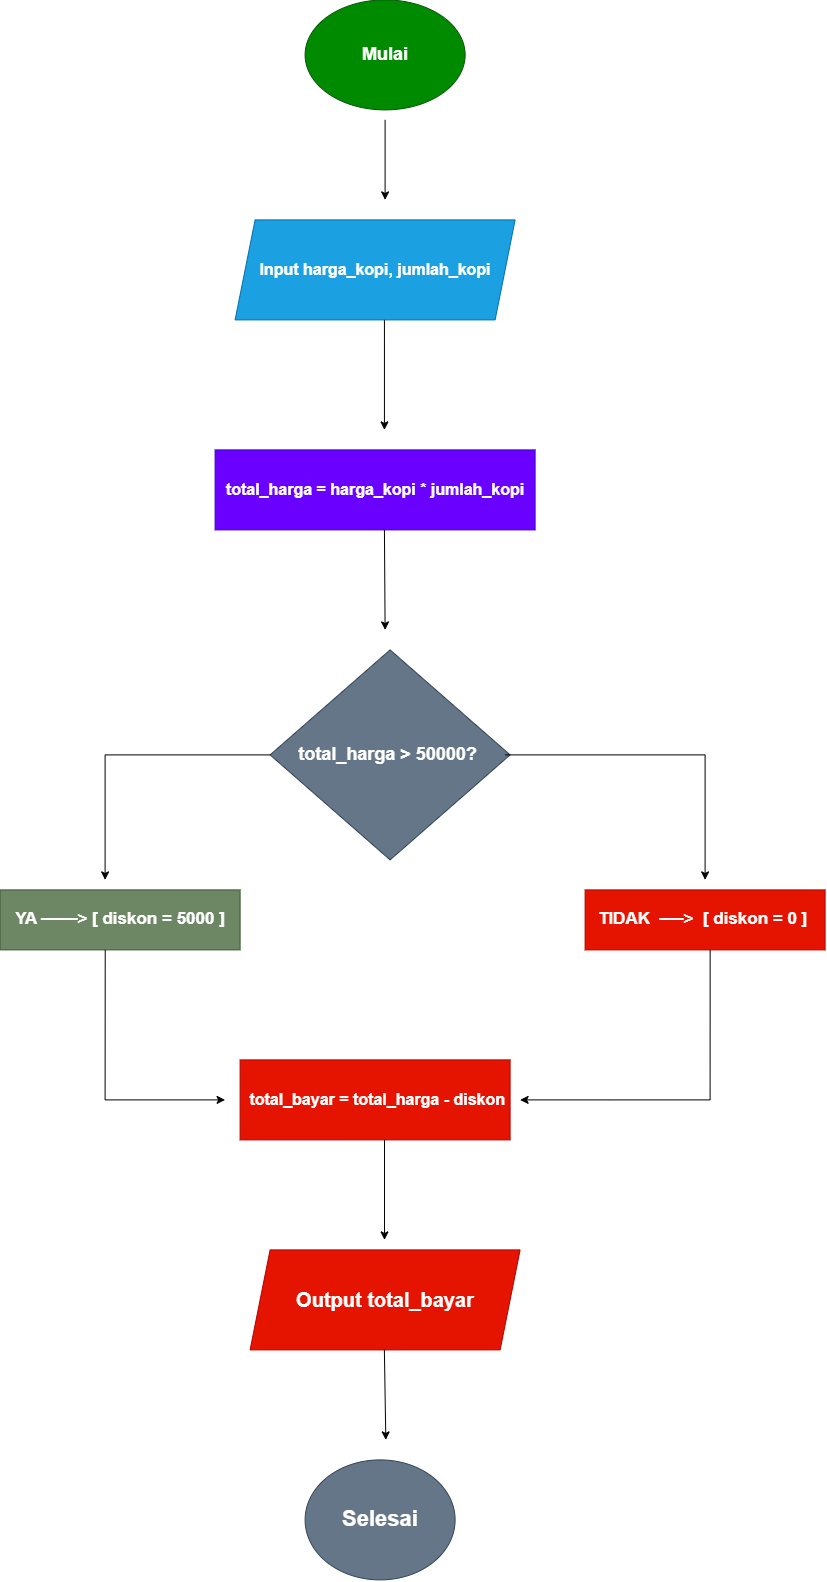

The diagram above was exported from draw.io. Its source (the exported page's mxGraphModel, read from the mxfile embedded in the PNG):
<mxGraphModel dx="553" dy="369" grid="1" gridSize="10" guides="1" tooltips="1" connect="1" arrows="1" fold="1" page="1" pageScale="1" pageWidth="827" pageHeight="1169" math="0" shadow="0">
  <root>
    <mxCell id="0" />
    <mxCell id="1" parent="0" />
    <mxCell id="OTuMvEEEtd-1pPy0dmX1-3" parent="1" style="ellipse;whiteSpace=wrap;html=1;fillColor=#008a00;fontColor=#ffffff;strokeColor=#005700;fontStyle=1" value="&lt;font style=&quot;font-size: 18px;&quot;&gt;Mulai&lt;/font&gt;" vertex="1">
      <mxGeometry height="110" width="160" x="320" as="geometry" />
    </mxCell>
    <mxCell id="OTuMvEEEtd-1pPy0dmX1-5" edge="1" parent="1" style="endArrow=classic;html=1;rounded=0;" value="">
      <mxGeometry height="50" relative="1" width="50" as="geometry">
        <mxPoint x="400" y="120" as="sourcePoint" />
        <mxPoint x="400" y="200" as="targetPoint" />
      </mxGeometry>
    </mxCell>
    <mxCell id="OTuMvEEEtd-1pPy0dmX1-6" parent="1" style="shape=parallelogram;perimeter=parallelogramPerimeter;whiteSpace=wrap;html=1;fixedSize=1;fontSize=16;fillColor=#1ba1e2;fontColor=#ffffff;strokeColor=#006EAF;fontStyle=1" value="Input harga_kopi, jumlah_kopi" vertex="1">
      <mxGeometry height="100" width="280" x="250" y="220" as="geometry" />
    </mxCell>
    <mxCell id="OTuMvEEEtd-1pPy0dmX1-8" edge="1" parent="1" style="endArrow=classic;html=1;rounded=0;exitX=0.5;exitY=1;exitDx=0;exitDy=0;" value="">
      <mxGeometry height="50" relative="1" width="50" as="geometry">
        <mxPoint x="399.33" y="320" as="sourcePoint" />
        <mxPoint x="399.33" y="430" as="targetPoint" />
      </mxGeometry>
    </mxCell>
    <mxCell id="OTuMvEEEtd-1pPy0dmX1-9" parent="1" style="rounded=0;whiteSpace=wrap;html=1;fillColor=#6a00ff;fontColor=#ffffff;strokeColor=#3700CC;fontStyle=1" value="&lt;font style=&quot;font-size: 16px;&quot;&gt;total_harga = harga_kopi * jumlah_kopi&lt;/font&gt;" vertex="1">
      <mxGeometry height="80" width="320" x="230" y="450" as="geometry" />
    </mxCell>
    <mxCell id="OTuMvEEEtd-1pPy0dmX1-10" edge="1" parent="1" style="endArrow=classic;html=1;rounded=0;exitX=0.5;exitY=1;exitDx=0;exitDy=0;" value="">
      <mxGeometry height="50" relative="1" width="50" as="geometry">
        <mxPoint x="399.33" y="530" as="sourcePoint" />
        <mxPoint x="400" y="630" as="targetPoint" />
      </mxGeometry>
    </mxCell>
    <mxCell id="OTuMvEEEtd-1pPy0dmX1-18" parent="1" style="rounded=0;whiteSpace=wrap;html=1;fillColor=#6d8764;fontColor=#ffffff;strokeColor=#3A5431;" value="&lt;b&gt;&lt;font style=&quot;font-size: 17px;&quot;&gt;YA ───&amp;gt; [ diskon = 5000 ]&lt;/font&gt;&lt;/b&gt;" vertex="1">
      <mxGeometry height="60" width="240" x="15" y="890" as="geometry" />
    </mxCell>
    <mxCell id="OTuMvEEEtd-1pPy0dmX1-26" parent="1" style="rounded=0;whiteSpace=wrap;html=1;fillColor=#e51400;strokeColor=#B20000;fontColor=#ffffff;align=center;" value="&lt;b&gt;&lt;font style=&quot;font-size: 17px;&quot;&gt;TIDAK&amp;nbsp;&lt;font color=&quot;#dedede&quot;&gt;&amp;nbsp;&lt;/font&gt;──&amp;gt;&amp;nbsp;  [ diskon = 0 ]&amp;nbsp;&lt;/font&gt;&lt;/b&gt;" vertex="1">
      <mxGeometry height="60" width="240" x="600" y="890" as="geometry" />
    </mxCell>
    <mxCell id="OTuMvEEEtd-1pPy0dmX1-30" parent="1" style="rounded=0;whiteSpace=wrap;html=1;fillColor=#e51400;fontColor=#ffffff;strokeColor=#B20000;" value="&lt;b&gt;&lt;font style=&quot;font-size: 16px;&quot;&gt;&amp;nbsp;total_bayar = total_harga - diskon&lt;/font&gt;&lt;/b&gt;" vertex="1">
      <mxGeometry height="80" width="270" x="255" y="1060" as="geometry" />
    </mxCell>
    <mxCell id="OTuMvEEEtd-1pPy0dmX1-31" parent="1" style="shape=parallelogram;perimeter=parallelogramPerimeter;whiteSpace=wrap;html=1;fixedSize=1;fillColor=#e51400;fontColor=#ffffff;strokeColor=#B20000;" value="&lt;font style=&quot;font-size: 20px;&quot;&gt;&lt;b&gt;Output total_bayar&lt;/b&gt;&lt;/font&gt;" vertex="1">
      <mxGeometry height="100" width="270" x="265" y="1250" as="geometry" />
    </mxCell>
    <mxCell id="OTuMvEEEtd-1pPy0dmX1-34" edge="1" parent="1" style="endArrow=classic;html=1;rounded=0;exitX=0.39;exitY=1.031;exitDx=0;exitDy=0;exitPerimeter=0;" value="">
      <mxGeometry height="50" relative="1" width="50" as="geometry">
        <mxPoint x="399.40999999999997" y="1139.9999999999998" as="sourcePoint" />
        <mxPoint x="399.40999999999997" y="1240" as="targetPoint" />
      </mxGeometry>
    </mxCell>
    <mxCell id="OTuMvEEEtd-1pPy0dmX1-37" edge="1" parent="1" style="endArrow=classic;html=1;rounded=0;exitX=0.365;exitY=1.017;exitDx=0;exitDy=0;exitPerimeter=0;" value="">
      <mxGeometry height="50" relative="1" width="50" as="geometry">
        <mxPoint x="399.2700000000002" y="1349.9999999999998" as="sourcePoint" />
        <mxPoint x="400.72" y="1440" as="targetPoint" />
      </mxGeometry>
    </mxCell>
    <mxCell id="OTuMvEEEtd-1pPy0dmX1-38" parent="1" style="ellipse;whiteSpace=wrap;html=1;fillColor=#647687;fontColor=#ffffff;strokeColor=#314354;" value="&lt;font style=&quot;font-size: 22px;&quot;&gt;&lt;b&gt;Selesai&lt;/b&gt;&lt;/font&gt;" vertex="1">
      <mxGeometry height="120" width="150" x="320" y="1460" as="geometry" />
    </mxCell>
    <mxCell id="OTuMvEEEtd-1pPy0dmX1-42" edge="1" parent="1" source="OTuMvEEEtd-1pPy0dmX1-40" style="edgeStyle=none;rounded=0;orthogonalLoop=1;jettySize=auto;html=1;exitX=0;exitY=0.5;exitDx=0;exitDy=0;">
      <mxGeometry relative="1" as="geometry">
        <Array as="points">
          <mxPoint x="120" y="755" />
        </Array>
        <mxPoint x="230" y="760" as="sourcePoint" />
        <mxPoint x="120" y="880" as="targetPoint" />
      </mxGeometry>
    </mxCell>
    <mxCell id="OTuMvEEEtd-1pPy0dmX1-40" parent="1" style="rhombus;whiteSpace=wrap;html=1;fillColor=#647687;fontColor=#ffffff;strokeColor=#314354;" value="&lt;font style=&quot;font-size: 18px;&quot;&gt;&lt;b style=&quot;&quot;&gt;total_harga &amp;gt; 50000?&amp;nbsp;&lt;/b&gt;&lt;/font&gt;" vertex="1">
      <mxGeometry height="210" width="240" x="285" y="650" as="geometry" />
    </mxCell>
    <mxCell id="OTuMvEEEtd-1pPy0dmX1-44" edge="1" parent="1" style="endArrow=classic;html=1;rounded=0;exitX=1;exitY=0.5;exitDx=0;exitDy=0;" value="">
      <mxGeometry height="50" relative="1" width="50" as="geometry">
        <Array as="points">
          <mxPoint x="720" y="755" />
        </Array>
        <mxPoint x="520" y="755" as="sourcePoint" />
        <mxPoint x="720" y="880" as="targetPoint" />
      </mxGeometry>
    </mxCell>
    <mxCell id="OTuMvEEEtd-1pPy0dmX1-46" edge="1" parent="1" style="endArrow=classic;html=1;rounded=0;exitX=0.438;exitY=1;exitDx=0;exitDy=0;exitPerimeter=0;" value="">
      <mxGeometry height="50" relative="1" width="50" as="geometry">
        <Array as="points">
          <mxPoint x="120" y="1100" />
        </Array>
        <mxPoint x="120.11999999999989" y="950" as="sourcePoint" />
        <mxPoint x="240" y="1100" as="targetPoint" />
      </mxGeometry>
    </mxCell>
    <mxCell id="OTuMvEEEtd-1pPy0dmX1-48" edge="1" parent="1" source="OTuMvEEEtd-1pPy0dmX1-26" style="endArrow=classic;html=1;rounded=0;exitX=0.521;exitY=1.006;exitDx=0;exitDy=0;exitPerimeter=0;" value="">
      <mxGeometry height="50" relative="1" width="50" as="geometry">
        <Array as="points">
          <mxPoint x="725" y="1100" />
          <mxPoint x="625" y="1100" />
        </Array>
        <mxPoint x="725" y="960" as="sourcePoint" />
        <mxPoint x="535" y="1100" as="targetPoint" />
      </mxGeometry>
    </mxCell>
  </root>
</mxGraphModel>